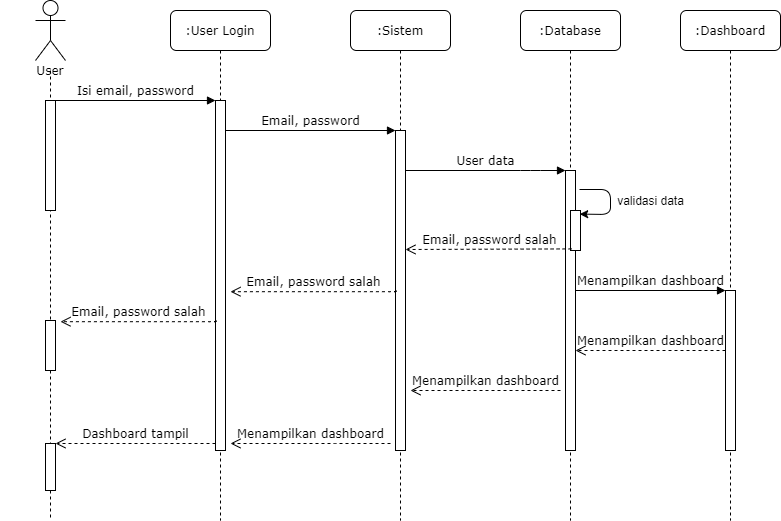

The diagram above was exported from draw.io. Its source (the exported page's mxGraphModel, read from the mxfile embedded in the PNG):
<mxGraphModel dx="1278" dy="599" grid="1" gridSize="10" guides="1" tooltips="1" connect="1" arrows="1" fold="1" page="1" pageScale="1" pageWidth="1100" pageHeight="850" background="#ffffff" math="0" shadow="0">
  <root>
    <mxCell id="0" />
    <mxCell id="1" parent="0" />
    <mxCell id="7baba1c4bc27f4b0-2" value=":User Login" style="shape=umlLifeline;perimeter=lifelinePerimeter;whiteSpace=wrap;html=1;container=1;collapsible=0;recursiveResize=0;outlineConnect=0;rounded=1;shadow=0;comic=0;labelBackgroundColor=none;strokeWidth=1;fontFamily=Verdana;fontSize=12;align=center;" parent="1" vertex="1">
      <mxGeometry x="220" y="80" width="100" height="510" as="geometry" />
    </mxCell>
    <mxCell id="7baba1c4bc27f4b0-10" value="" style="html=1;points=[];perimeter=orthogonalPerimeter;rounded=0;shadow=0;comic=0;labelBackgroundColor=none;strokeWidth=1;fontFamily=Verdana;fontSize=12;align=center;" parent="7baba1c4bc27f4b0-2" vertex="1">
      <mxGeometry x="45" y="90" width="10" height="350" as="geometry" />
    </mxCell>
    <mxCell id="7baba1c4bc27f4b0-3" value=":Sistem" style="shape=umlLifeline;perimeter=lifelinePerimeter;whiteSpace=wrap;html=1;container=1;collapsible=0;recursiveResize=0;outlineConnect=0;rounded=1;shadow=0;comic=0;labelBackgroundColor=none;strokeWidth=1;fontFamily=Verdana;fontSize=12;align=center;" parent="1" vertex="1">
      <mxGeometry x="400" y="80" width="100" height="510" as="geometry" />
    </mxCell>
    <mxCell id="7baba1c4bc27f4b0-13" value="" style="html=1;points=[];perimeter=orthogonalPerimeter;rounded=0;shadow=0;comic=0;labelBackgroundColor=none;strokeWidth=1;fontFamily=Verdana;fontSize=12;align=center;" parent="7baba1c4bc27f4b0-3" vertex="1">
      <mxGeometry x="45" y="120" width="10" height="320" as="geometry" />
    </mxCell>
    <mxCell id="7baba1c4bc27f4b0-4" value=":Database" style="shape=umlLifeline;perimeter=lifelinePerimeter;whiteSpace=wrap;html=1;container=1;collapsible=0;recursiveResize=0;outlineConnect=0;rounded=1;shadow=0;comic=0;labelBackgroundColor=none;strokeWidth=1;fontFamily=Verdana;fontSize=12;align=center;" parent="1" vertex="1">
      <mxGeometry x="570" y="80" width="100" height="510" as="geometry" />
    </mxCell>
    <mxCell id="7baba1c4bc27f4b0-5" value=":Dashboard" style="shape=umlLifeline;perimeter=lifelinePerimeter;whiteSpace=wrap;html=1;container=1;collapsible=0;recursiveResize=0;outlineConnect=0;rounded=1;shadow=0;comic=0;labelBackgroundColor=none;strokeWidth=1;fontFamily=Verdana;fontSize=12;align=center;" parent="1" vertex="1">
      <mxGeometry x="730" y="80" width="100" height="510" as="geometry" />
    </mxCell>
    <mxCell id="7baba1c4bc27f4b0-8" value="User" style="shape=umlLifeline;perimeter=lifelinePerimeter;whiteSpace=wrap;html=1;container=1;collapsible=0;recursiveResize=0;outlineConnect=0;rounded=1;shadow=0;comic=0;labelBackgroundColor=none;strokeWidth=1;fontFamily=Verdana;fontSize=12;align=center;size=0;" parent="1" vertex="1">
      <mxGeometry x="50" y="140" width="100" height="450" as="geometry" />
    </mxCell>
    <mxCell id="7baba1c4bc27f4b0-9" value="" style="html=1;points=[];perimeter=orthogonalPerimeter;rounded=0;shadow=0;comic=0;labelBackgroundColor=none;strokeWidth=1;fontFamily=Verdana;fontSize=12;align=center;" parent="7baba1c4bc27f4b0-8" vertex="1">
      <mxGeometry x="45" y="30" width="10" height="110" as="geometry" />
    </mxCell>
    <mxCell id="7baba1c4bc27f4b0-16" value="" style="html=1;points=[];perimeter=orthogonalPerimeter;rounded=0;shadow=0;comic=0;labelBackgroundColor=none;strokeWidth=1;fontFamily=Verdana;fontSize=12;align=center;" parent="1" vertex="1">
      <mxGeometry x="615" y="240" width="10" height="280" as="geometry" />
    </mxCell>
    <mxCell id="7baba1c4bc27f4b0-17" value="User data" style="html=1;verticalAlign=bottom;endArrow=block;labelBackgroundColor=none;fontFamily=Verdana;fontSize=12;edgeStyle=elbowEdgeStyle;elbow=vertical;" parent="1" source="7baba1c4bc27f4b0-13" target="7baba1c4bc27f4b0-16" edge="1">
      <mxGeometry relative="1" as="geometry">
        <mxPoint x="510" y="220" as="sourcePoint" />
        <Array as="points">
          <mxPoint x="580" y="240" />
          <mxPoint x="460" y="220" />
        </Array>
      </mxGeometry>
    </mxCell>
    <mxCell id="7baba1c4bc27f4b0-19" value="" style="html=1;points=[];perimeter=orthogonalPerimeter;rounded=0;shadow=0;comic=0;labelBackgroundColor=none;strokeWidth=1;fontFamily=Verdana;fontSize=12;align=center;" parent="1" vertex="1">
      <mxGeometry x="775" y="360" width="10" height="160" as="geometry" />
    </mxCell>
    <mxCell id="7baba1c4bc27f4b0-20" value="Menampilkan dashboard" style="html=1;verticalAlign=bottom;endArrow=block;entryX=0;entryY=0;labelBackgroundColor=none;fontFamily=Verdana;fontSize=12;edgeStyle=elbowEdgeStyle;elbow=vertical;" parent="1" source="7baba1c4bc27f4b0-16" target="7baba1c4bc27f4b0-19" edge="1">
      <mxGeometry relative="1" as="geometry">
        <mxPoint x="650" y="230" as="sourcePoint" />
        <Array as="points">
          <mxPoint x="730" y="360" />
        </Array>
      </mxGeometry>
    </mxCell>
    <mxCell id="7baba1c4bc27f4b0-21" value="Menampilkan dashboard" style="html=1;verticalAlign=bottom;endArrow=open;dashed=1;endSize=8;labelBackgroundColor=none;fontFamily=Verdana;fontSize=12;edgeStyle=elbowEdgeStyle;elbow=vertical;" parent="1" source="7baba1c4bc27f4b0-19" target="7baba1c4bc27f4b0-16" edge="1">
      <mxGeometry relative="1" as="geometry">
        <mxPoint x="650" y="306" as="targetPoint" />
        <Array as="points">
          <mxPoint x="720" y="420" />
          <mxPoint x="670" y="450" />
          <mxPoint x="670" y="260" />
          <mxPoint x="700" y="260" />
        </Array>
      </mxGeometry>
    </mxCell>
    <mxCell id="7baba1c4bc27f4b0-11" value="Isi email, password" style="html=1;verticalAlign=bottom;endArrow=block;entryX=0;entryY=0;labelBackgroundColor=none;fontFamily=Verdana;fontSize=12;edgeStyle=elbowEdgeStyle;elbow=vertical;" parent="1" source="7baba1c4bc27f4b0-9" target="7baba1c4bc27f4b0-10" edge="1">
      <mxGeometry relative="1" as="geometry">
        <mxPoint x="220" y="190" as="sourcePoint" />
      </mxGeometry>
    </mxCell>
    <mxCell id="7baba1c4bc27f4b0-14" value="Email, password" style="html=1;verticalAlign=bottom;endArrow=block;entryX=0;entryY=0;labelBackgroundColor=none;fontFamily=Verdana;fontSize=12;edgeStyle=elbowEdgeStyle;elbow=vertical;" parent="1" source="7baba1c4bc27f4b0-10" target="7baba1c4bc27f4b0-13" edge="1">
      <mxGeometry relative="1" as="geometry">
        <mxPoint x="370" y="200" as="sourcePoint" />
      </mxGeometry>
    </mxCell>
    <mxCell id="7baba1c4bc27f4b0-34" value="" style="html=1;points=[];perimeter=orthogonalPerimeter;rounded=0;shadow=0;comic=0;labelBackgroundColor=none;strokeWidth=1;fontFamily=Verdana;fontSize=12;align=center;" parent="1" vertex="1">
      <mxGeometry x="620" y="280" width="10" height="40" as="geometry" />
    </mxCell>
    <mxCell id="5XWNUaAHAsISP2Bm3-Ch-1" value="" style="shape=umlActor;verticalLabelPosition=bottom;verticalAlign=top;html=1;outlineConnect=0;" parent="1" vertex="1">
      <mxGeometry x="85" y="70" width="30" height="60" as="geometry" />
    </mxCell>
    <mxCell id="gqKAA1WggVB9UoRvtQeO-52" value="" style="endArrow=classic;html=1;entryX=0.92;entryY=0.09;entryDx=0;entryDy=0;entryPerimeter=0;" parent="1" target="7baba1c4bc27f4b0-34" edge="1">
      <mxGeometry width="50" height="50" relative="1" as="geometry">
        <mxPoint x="629" y="259" as="sourcePoint" />
        <mxPoint x="631" y="263" as="targetPoint" />
        <Array as="points">
          <mxPoint x="660" y="259" />
          <mxPoint x="660" y="284" />
        </Array>
      </mxGeometry>
    </mxCell>
    <mxCell id="gqKAA1WggVB9UoRvtQeO-53" value="validasi data" style="text;html=1;align=center;verticalAlign=middle;resizable=0;points=[];autosize=1;strokeColor=none;" parent="1" vertex="1">
      <mxGeometry x="660" y="260" width="80" height="20" as="geometry" />
    </mxCell>
    <mxCell id="gqKAA1WggVB9UoRvtQeO-54" value="Email, password salah" style="html=1;verticalAlign=bottom;endArrow=open;dashed=1;endSize=8;labelBackgroundColor=none;fontFamily=Verdana;fontSize=12;edgeStyle=elbowEdgeStyle;elbow=vertical;exitX=0.11;exitY=0.96;exitDx=0;exitDy=0;exitPerimeter=0;" parent="1" source="7baba1c4bc27f4b0-34" edge="1">
      <mxGeometry relative="1" as="geometry">
        <mxPoint x="455" y="319" as="targetPoint" />
        <Array as="points">
          <mxPoint x="540" y="319" />
          <mxPoint x="525" y="290" />
          <mxPoint x="525" y="100" />
          <mxPoint x="555" y="100" />
        </Array>
        <mxPoint x="600" y="290" as="sourcePoint" />
      </mxGeometry>
    </mxCell>
    <mxCell id="gqKAA1WggVB9UoRvtQeO-55" value="Email, password salah" style="html=1;verticalAlign=bottom;endArrow=open;dashed=1;endSize=8;labelBackgroundColor=none;fontFamily=Verdana;fontSize=12;edgeStyle=elbowEdgeStyle;elbow=vertical;entryX=1.033;entryY=0.447;entryDx=0;entryDy=0;entryPerimeter=0;exitX=0.11;exitY=0.96;exitDx=0;exitDy=0;exitPerimeter=0;" parent="1" edge="1">
      <mxGeometry relative="1" as="geometry">
        <mxPoint x="279.9999999999999" y="360.6000000000001" as="targetPoint" />
        <Array as="points">
          <mxPoint x="349.66999999999996" y="361.2" />
          <mxPoint x="349.66999999999996" y="171.2" />
          <mxPoint x="379.66999999999996" y="171.2" />
        </Array>
        <mxPoint x="445.76999999999987" y="360.00000000000006" as="sourcePoint" />
      </mxGeometry>
    </mxCell>
    <mxCell id="gqKAA1WggVB9UoRvtQeO-56" value="Email, password salah" style="html=1;verticalAlign=bottom;endArrow=open;dashed=1;endSize=8;labelBackgroundColor=none;fontFamily=Verdana;fontSize=12;edgeStyle=elbowEdgeStyle;elbow=vertical;exitX=0.11;exitY=0.96;exitDx=0;exitDy=0;exitPerimeter=0;" parent="1" edge="1">
      <mxGeometry relative="1" as="geometry">
        <mxPoint x="110" y="391" as="targetPoint" />
        <Array as="points">
          <mxPoint x="169.67000000000002" y="391.2" />
          <mxPoint x="169.67000000000002" y="201.2" />
          <mxPoint x="199.67000000000002" y="201.2" />
        </Array>
        <mxPoint x="265.7699999999999" y="390.00000000000006" as="sourcePoint" />
      </mxGeometry>
    </mxCell>
    <mxCell id="gqKAA1WggVB9UoRvtQeO-57" value="" style="html=1;points=[];perimeter=orthogonalPerimeter;rounded=0;shadow=0;comic=0;labelBackgroundColor=none;strokeWidth=1;fontFamily=Verdana;fontSize=12;align=center;" parent="1" vertex="1">
      <mxGeometry x="95" y="390" width="10" height="50" as="geometry" />
    </mxCell>
    <mxCell id="gqKAA1WggVB9UoRvtQeO-58" value="" style="html=1;points=[];perimeter=orthogonalPerimeter;rounded=0;shadow=0;comic=0;labelBackgroundColor=none;strokeWidth=1;fontFamily=Verdana;fontSize=12;align=center;" parent="1" vertex="1">
      <mxGeometry x="95" y="513" width="10" height="47" as="geometry" />
    </mxCell>
    <mxCell id="gqKAA1WggVB9UoRvtQeO-59" value="Menampilkan dashboard" style="html=1;verticalAlign=bottom;endArrow=open;dashed=1;endSize=8;labelBackgroundColor=none;fontFamily=Verdana;fontSize=12;edgeStyle=elbowEdgeStyle;elbow=vertical;" parent="1" edge="1">
      <mxGeometry relative="1" as="geometry">
        <mxPoint x="460" y="460" as="targetPoint" />
        <Array as="points">
          <mxPoint x="555" y="460" />
          <mxPoint x="505" y="490" />
          <mxPoint x="505" y="300" />
          <mxPoint x="535" y="300" />
        </Array>
        <mxPoint x="610" y="460" as="sourcePoint" />
      </mxGeometry>
    </mxCell>
    <mxCell id="gqKAA1WggVB9UoRvtQeO-60" value="Menampilkan dashboard" style="html=1;verticalAlign=bottom;endArrow=open;dashed=1;endSize=8;labelBackgroundColor=none;fontFamily=Verdana;fontSize=12;edgeStyle=elbowEdgeStyle;elbow=vertical;" parent="1" edge="1">
      <mxGeometry relative="1" as="geometry">
        <mxPoint x="280" y="513" as="targetPoint" />
        <Array as="points">
          <mxPoint x="375" y="513" />
          <mxPoint x="325" y="543" />
          <mxPoint x="325" y="353" />
          <mxPoint x="355" y="353" />
        </Array>
        <mxPoint x="440" y="513" as="sourcePoint" />
      </mxGeometry>
    </mxCell>
    <mxCell id="gqKAA1WggVB9UoRvtQeO-61" value="Dashboard tampil" style="html=1;verticalAlign=bottom;endArrow=open;dashed=1;endSize=8;labelBackgroundColor=none;fontFamily=Verdana;fontSize=12;edgeStyle=elbowEdgeStyle;elbow=vertical;" parent="1" edge="1">
      <mxGeometry relative="1" as="geometry">
        <mxPoint x="105" y="513" as="targetPoint" />
        <Array as="points">
          <mxPoint x="200" y="513" />
          <mxPoint x="150" y="543" />
          <mxPoint x="150" y="353" />
          <mxPoint x="180" y="353" />
        </Array>
        <mxPoint x="265" y="513" as="sourcePoint" />
      </mxGeometry>
    </mxCell>
  </root>
</mxGraphModel>